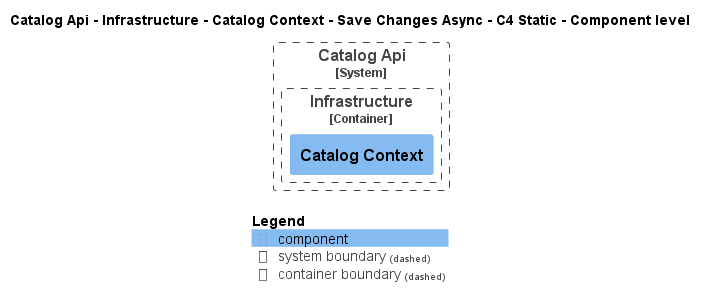

The diagram above was rendered by PlantUML. Its source (embedded in the PNG):
@startuml
!pragma layout smetana
!include ..\..\..\..\..\..\..\..\..\..\..\.c4s\C4_Component.puml

AddElementTag("c4interflow:lifecycle:new", $bgColor=green, $fontColor=#ffffff, $borderColor=green, $shadowing="False")
AddElementTag("c4interflow:lifecycle:changed", $bgColor=orange, $fontColor=#ffffff, $borderColor=orange, $shadowing="False")
AddElementTag("c4interflow:lifecycle:removed", $bgColor=red, $fontColor=#ffffff, $borderColor=red, $shadowing="False")

AddRelTag("c4interflow:lifecycle:new", $textColor=green, $lineColor=green)
AddRelTag("c4interflow:lifecycle:changed", $textColor=orange, $lineColor=orange)
AddRelTag("c4interflow:lifecycle:removed", $textColor=red, $lineColor=red)

SHOW_PERSON_PORTRAIT()
LAYOUT_TOP_DOWN()

skinparam linetype polyline

title Catalog Api - Infrastructure - Catalog Context - Save Changes Async - C4 Static - Component level


System_Boundary(dotnet.eShop.Architecture.SoftwareSystems.CatalogApi, "Catalog Api") {
    
Container_Boundary(dotnet.eShop.Architecture.SoftwareSystems.CatalogApi.Containers.Infrastructure, "Infrastructure") {
    Component(dotnet.eShop.Architecture.SoftwareSystems.CatalogApi.Containers.Infrastructure.Components.CatalogContext, "Catalog Context", "", "")
}
}



SHOW_LEGEND()
@enduml